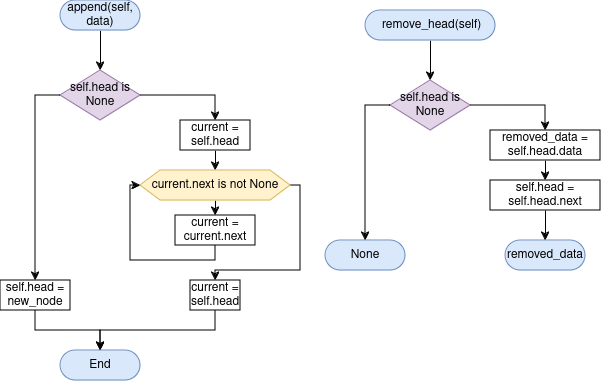

The diagram above was exported from draw.io. Its source (the exported page's mxGraphModel, read from the mxfile embedded in the PNG):
<mxGraphModel dx="819" dy="470" grid="1" gridSize="10" guides="1" tooltips="1" connect="1" arrows="1" fold="1" page="1" pageScale="1" pageWidth="850" pageHeight="1100" math="0" shadow="0">
  <root>
    <mxCell id="0" />
    <mxCell id="1" parent="0" />
    <mxCell id="UlrWplfTaB57RoF2gkmV-4" style="edgeStyle=orthogonalEdgeStyle;rounded=0;orthogonalLoop=1;jettySize=auto;html=1;exitX=0.5;exitY=0.5;exitDx=0;exitDy=15;exitPerimeter=0;entryX=0.5;entryY=0;entryDx=0;entryDy=0;" edge="1" parent="1" source="UlrWplfTaB57RoF2gkmV-1" target="UlrWplfTaB57RoF2gkmV-2">
      <mxGeometry relative="1" as="geometry" />
    </mxCell>
    <mxCell id="UlrWplfTaB57RoF2gkmV-1" value="append(self, data)" style="html=1;dashed=0;whiteSpace=wrap;shape=mxgraph.dfd.start;fillColor=#dae8fc;strokeColor=#6c8ebf;" vertex="1" parent="1">
      <mxGeometry x="120" y="320" width="80" height="30" as="geometry" />
    </mxCell>
    <mxCell id="UlrWplfTaB57RoF2gkmV-5" style="edgeStyle=orthogonalEdgeStyle;rounded=0;orthogonalLoop=1;jettySize=auto;html=1;exitX=0.5;exitY=1;exitDx=0;exitDy=0;entryX=0.5;entryY=0;entryDx=0;entryDy=0;" edge="1" parent="1" source="UlrWplfTaB57RoF2gkmV-6" target="UlrWplfTaB57RoF2gkmV-3">
      <mxGeometry relative="1" as="geometry" />
    </mxCell>
    <mxCell id="UlrWplfTaB57RoF2gkmV-17" style="edgeStyle=orthogonalEdgeStyle;rounded=0;orthogonalLoop=1;jettySize=auto;html=1;exitX=0;exitY=0.5;exitDx=0;exitDy=0;" edge="1" parent="1" source="UlrWplfTaB57RoF2gkmV-2" target="UlrWplfTaB57RoF2gkmV-16">
      <mxGeometry relative="1" as="geometry" />
    </mxCell>
    <mxCell id="UlrWplfTaB57RoF2gkmV-2" value="self.head is None" style="rhombus;whiteSpace=wrap;html=1;fillColor=#e1d5e7;strokeColor=#9673a6;" vertex="1" parent="1">
      <mxGeometry x="120" y="390" width="80" height="50" as="geometry" />
    </mxCell>
    <mxCell id="UlrWplfTaB57RoF2gkmV-10" style="edgeStyle=orthogonalEdgeStyle;rounded=0;orthogonalLoop=1;jettySize=auto;html=1;exitX=0.5;exitY=1;exitDx=0;exitDy=0;entryX=0.5;entryY=0;entryDx=0;entryDy=0;" edge="1" parent="1" source="UlrWplfTaB57RoF2gkmV-3" target="UlrWplfTaB57RoF2gkmV-9">
      <mxGeometry relative="1" as="geometry" />
    </mxCell>
    <mxCell id="UlrWplfTaB57RoF2gkmV-12" style="edgeStyle=orthogonalEdgeStyle;rounded=0;orthogonalLoop=1;jettySize=auto;html=1;exitX=1;exitY=0.5;exitDx=0;exitDy=0;entryX=0.5;entryY=0;entryDx=0;entryDy=0;" edge="1" parent="1" source="UlrWplfTaB57RoF2gkmV-3" target="UlrWplfTaB57RoF2gkmV-8">
      <mxGeometry relative="1" as="geometry">
        <Array as="points">
          <mxPoint x="360" y="505" />
          <mxPoint x="360" y="590" />
          <mxPoint x="275" y="590" />
        </Array>
      </mxGeometry>
    </mxCell>
    <mxCell id="UlrWplfTaB57RoF2gkmV-3" value="current.next is not None" style="shape=hexagon;perimeter=hexagonPerimeter2;whiteSpace=wrap;html=1;fixedSize=1;fillColor=#fff2cc;strokeColor=#d6b656;" vertex="1" parent="1">
      <mxGeometry x="200" y="490" width="150" height="30" as="geometry" />
    </mxCell>
    <mxCell id="UlrWplfTaB57RoF2gkmV-7" value="" style="edgeStyle=orthogonalEdgeStyle;rounded=0;orthogonalLoop=1;jettySize=auto;html=1;exitX=1;exitY=0.5;exitDx=0;exitDy=0;entryX=0.5;entryY=0;entryDx=0;entryDy=0;" edge="1" parent="1" source="UlrWplfTaB57RoF2gkmV-2" target="UlrWplfTaB57RoF2gkmV-6">
      <mxGeometry relative="1" as="geometry">
        <mxPoint x="210" y="390" as="sourcePoint" />
        <mxPoint x="260" y="450" as="targetPoint" />
      </mxGeometry>
    </mxCell>
    <mxCell id="UlrWplfTaB57RoF2gkmV-6" value="current = self.head" style="rounded=0;whiteSpace=wrap;html=1;" vertex="1" parent="1">
      <mxGeometry x="240" y="440" width="70" height="30" as="geometry" />
    </mxCell>
    <mxCell id="UlrWplfTaB57RoF2gkmV-8" value="current = self.head" style="rounded=0;whiteSpace=wrap;html=1;" vertex="1" parent="1">
      <mxGeometry x="250" y="600" width="50" height="30" as="geometry" />
    </mxCell>
    <mxCell id="UlrWplfTaB57RoF2gkmV-9" value="current = current.next" style="rounded=0;whiteSpace=wrap;html=1;" vertex="1" parent="1">
      <mxGeometry x="235" y="535" width="80" height="30" as="geometry" />
    </mxCell>
    <mxCell id="UlrWplfTaB57RoF2gkmV-11" style="edgeStyle=orthogonalEdgeStyle;rounded=0;orthogonalLoop=1;jettySize=auto;html=1;exitX=0.5;exitY=1;exitDx=0;exitDy=0;entryX=0;entryY=0.5;entryDx=0;entryDy=0;" edge="1" parent="1" source="UlrWplfTaB57RoF2gkmV-9" target="UlrWplfTaB57RoF2gkmV-3">
      <mxGeometry relative="1" as="geometry">
        <Array as="points">
          <mxPoint x="275" y="580" />
          <mxPoint x="190" y="580" />
          <mxPoint x="190" y="505" />
        </Array>
      </mxGeometry>
    </mxCell>
    <mxCell id="UlrWplfTaB57RoF2gkmV-16" value="self.head = new_node" style="rounded=0;whiteSpace=wrap;html=1;" vertex="1" parent="1">
      <mxGeometry x="60" y="600" width="70" height="30" as="geometry" />
    </mxCell>
    <mxCell id="UlrWplfTaB57RoF2gkmV-20" value="End" style="html=1;dashed=0;whiteSpace=wrap;shape=mxgraph.dfd.start;fillColor=#dae8fc;strokeColor=#6c8ebf;" vertex="1" parent="1">
      <mxGeometry x="120" y="670" width="80" height="30" as="geometry" />
    </mxCell>
    <mxCell id="UlrWplfTaB57RoF2gkmV-21" style="edgeStyle=orthogonalEdgeStyle;rounded=0;orthogonalLoop=1;jettySize=auto;html=1;exitX=0.5;exitY=1;exitDx=0;exitDy=0;entryX=0.5;entryY=0.5;entryDx=0;entryDy=-15;entryPerimeter=0;" edge="1" parent="1" source="UlrWplfTaB57RoF2gkmV-16" target="UlrWplfTaB57RoF2gkmV-20">
      <mxGeometry relative="1" as="geometry" />
    </mxCell>
    <mxCell id="UlrWplfTaB57RoF2gkmV-22" style="edgeStyle=orthogonalEdgeStyle;rounded=0;orthogonalLoop=1;jettySize=auto;html=1;exitX=0.5;exitY=1;exitDx=0;exitDy=0;entryX=0.5;entryY=0.5;entryDx=0;entryDy=-15;entryPerimeter=0;" edge="1" parent="1" source="UlrWplfTaB57RoF2gkmV-8" target="UlrWplfTaB57RoF2gkmV-20">
      <mxGeometry relative="1" as="geometry" />
    </mxCell>
    <mxCell id="UlrWplfTaB57RoF2gkmV-23" style="edgeStyle=orthogonalEdgeStyle;rounded=0;orthogonalLoop=1;jettySize=auto;html=1;exitX=0.5;exitY=0.5;exitDx=0;exitDy=15;exitPerimeter=0;entryX=0.5;entryY=0;entryDx=0;entryDy=0;" edge="1" parent="1" source="UlrWplfTaB57RoF2gkmV-24" target="UlrWplfTaB57RoF2gkmV-27">
      <mxGeometry relative="1" as="geometry" />
    </mxCell>
    <mxCell id="UlrWplfTaB57RoF2gkmV-24" value="&amp;nbsp;remove_head(self)" style="html=1;dashed=0;whiteSpace=wrap;shape=mxgraph.dfd.start;fillColor=#dae8fc;strokeColor=#6c8ebf;" vertex="1" parent="1">
      <mxGeometry x="425" y="330" width="130" height="30" as="geometry" />
    </mxCell>
    <mxCell id="UlrWplfTaB57RoF2gkmV-25" style="edgeStyle=orthogonalEdgeStyle;rounded=0;orthogonalLoop=1;jettySize=auto;html=1;exitX=0.5;exitY=1;exitDx=0;exitDy=0;entryX=0.5;entryY=0;entryDx=0;entryDy=0;" edge="1" parent="1" source="UlrWplfTaB57RoF2gkmV-32">
      <mxGeometry relative="1" as="geometry">
        <mxPoint x="605" y="500" as="targetPoint" />
      </mxGeometry>
    </mxCell>
    <mxCell id="UlrWplfTaB57RoF2gkmV-27" value="self.head is None" style="rhombus;whiteSpace=wrap;html=1;fillColor=#e1d5e7;strokeColor=#9673a6;" vertex="1" parent="1">
      <mxGeometry x="450" y="400" width="80" height="50" as="geometry" />
    </mxCell>
    <mxCell id="UlrWplfTaB57RoF2gkmV-31" value="" style="edgeStyle=orthogonalEdgeStyle;rounded=0;orthogonalLoop=1;jettySize=auto;html=1;exitX=1;exitY=0.5;exitDx=0;exitDy=0;entryX=0.5;entryY=0;entryDx=0;entryDy=0;" edge="1" parent="1" source="UlrWplfTaB57RoF2gkmV-27" target="UlrWplfTaB57RoF2gkmV-32">
      <mxGeometry relative="1" as="geometry">
        <mxPoint x="540" y="400" as="sourcePoint" />
        <mxPoint x="590" y="460" as="targetPoint" />
      </mxGeometry>
    </mxCell>
    <mxCell id="UlrWplfTaB57RoF2gkmV-32" value="removed_data = self.head.data" style="rounded=0;whiteSpace=wrap;html=1;" vertex="1" parent="1">
      <mxGeometry x="550" y="450" width="110" height="30" as="geometry" />
    </mxCell>
    <mxCell id="UlrWplfTaB57RoF2gkmV-37" value="removed_data" style="html=1;dashed=0;whiteSpace=wrap;shape=mxgraph.dfd.start;fillColor=#dae8fc;strokeColor=#6c8ebf;" vertex="1" parent="1">
      <mxGeometry x="565" y="560" width="80" height="30" as="geometry" />
    </mxCell>
    <mxCell id="UlrWplfTaB57RoF2gkmV-41" value="self.head = self.head.next" style="rounded=0;whiteSpace=wrap;html=1;" vertex="1" parent="1">
      <mxGeometry x="550" y="500" width="110" height="30" as="geometry" />
    </mxCell>
    <mxCell id="UlrWplfTaB57RoF2gkmV-42" value="None" style="html=1;dashed=0;whiteSpace=wrap;shape=mxgraph.dfd.start;fillColor=#dae8fc;strokeColor=#6c8ebf;" vertex="1" parent="1">
      <mxGeometry x="385" y="560" width="80" height="30" as="geometry" />
    </mxCell>
    <mxCell id="UlrWplfTaB57RoF2gkmV-43" style="edgeStyle=orthogonalEdgeStyle;rounded=0;orthogonalLoop=1;jettySize=auto;html=1;exitX=0.5;exitY=1;exitDx=0;exitDy=0;entryX=0.5;entryY=0.5;entryDx=0;entryDy=-15;entryPerimeter=0;" edge="1" parent="1" source="UlrWplfTaB57RoF2gkmV-41" target="UlrWplfTaB57RoF2gkmV-37">
      <mxGeometry relative="1" as="geometry" />
    </mxCell>
    <mxCell id="UlrWplfTaB57RoF2gkmV-44" style="edgeStyle=orthogonalEdgeStyle;rounded=0;orthogonalLoop=1;jettySize=auto;html=1;exitX=0;exitY=0.5;exitDx=0;exitDy=0;entryX=0.5;entryY=0.5;entryDx=0;entryDy=-15;entryPerimeter=0;" edge="1" parent="1" source="UlrWplfTaB57RoF2gkmV-27" target="UlrWplfTaB57RoF2gkmV-42">
      <mxGeometry relative="1" as="geometry" />
    </mxCell>
  </root>
</mxGraphModel>